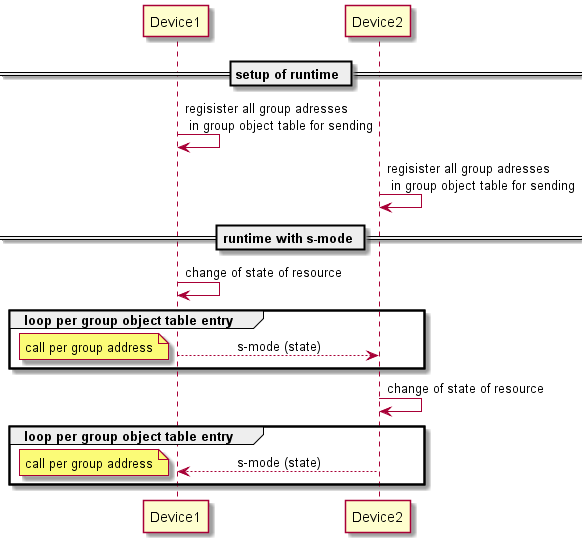

The diagram above was rendered by PlantUML. Its source (embedded in the PNG):
@startuml
skinparam sequenceMessageAlign center

== setup of runtime ==
Device1 -> Device1 : regisister all group adresses\n in group object table for sending
Device2 -> Device2 : regisister all group adresses\n in group object table for sending

== runtime with s-mode ==

Device1 -> Device1 : change of state of resource
group loop per group object table entry 
Device1 --> Device2: s-mode (state)
note left : call per group address
end


Device2 -> Device2 : change of state of resource
group loop per group object table entry 
Device2 --> Device1: s-mode (state)
note left : call per group address
end

@enduml